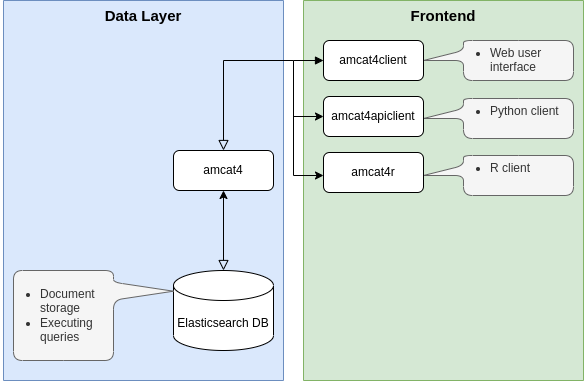

The diagram above was exported from draw.io. Its source (the exported page's mxGraphModel, read from the mxfile embedded in the PNG):
<mxGraphModel dx="2656" dy="955" grid="1" gridSize="10" guides="1" tooltips="1" connect="1" arrows="1" fold="1" page="1" pageScale="1" pageWidth="827" pageHeight="1169" math="0" shadow="0">
  <root>
    <mxCell id="WIyWlLk6GJQsqaUBKTNV-0" />
    <mxCell id="WIyWlLk6GJQsqaUBKTNV-1" parent="WIyWlLk6GJQsqaUBKTNV-0" />
    <mxCell id="GafMU0c75heiuo1HpW_n-7" value="Data Layer" style="rounded=0;whiteSpace=wrap;html=1;strokeWidth=1;verticalAlign=top;fontStyle=1;fontSize=15;fillColor=#dae8fc;strokeColor=#6c8ebf;flipH=1;flipV=1;" parent="WIyWlLk6GJQsqaUBKTNV-1" vertex="1">
      <mxGeometry y="380" width="280" height="380" as="geometry" />
    </mxCell>
    <UserObject label="amcat4" link="https://github.com/ccs-amsterdam/amcat4" linkTarget="_blank" id="WIyWlLk6GJQsqaUBKTNV-3">
      <mxCell style="rounded=1;whiteSpace=wrap;html=1;fontSize=12;glass=0;strokeWidth=1;shadow=0;imageWidth=24;" parent="WIyWlLk6GJQsqaUBKTNV-1" vertex="1">
        <mxGeometry x="170" y="530" width="100" height="40" as="geometry" />
      </mxCell>
    </UserObject>
    <mxCell id="fg_L--qd0xywea7N1QJT-0" value="Elasticsearch DB" style="shape=cylinder3;whiteSpace=wrap;html=1;boundedLbl=1;backgroundOutline=1;size=15;" parent="WIyWlLk6GJQsqaUBKTNV-1" vertex="1">
      <mxGeometry x="170" y="650" width="100" height="80" as="geometry" />
    </mxCell>
    <mxCell id="fg_L--qd0xywea7N1QJT-1" value="" style="rounded=0;html=1;jettySize=auto;orthogonalLoop=1;fontSize=11;endArrow=block;endFill=0;endSize=8;strokeWidth=1;shadow=0;labelBackgroundColor=none;edgeStyle=orthogonalEdgeStyle;exitX=0.5;exitY=1;exitDx=0;exitDy=0;entryX=0.5;entryY=0;entryDx=0;entryDy=0;entryPerimeter=0;startArrow=classic;startFill=1;" parent="WIyWlLk6GJQsqaUBKTNV-1" source="WIyWlLk6GJQsqaUBKTNV-3" target="fg_L--qd0xywea7N1QJT-0" edge="1">
      <mxGeometry x="0.0769" y="20" relative="1" as="geometry">
        <mxPoint as="offset" />
        <mxPoint x="280.0000000000002" y="260" as="sourcePoint" />
        <mxPoint x="280.0000000000002" y="300" as="targetPoint" />
        <Array as="points">
          <mxPoint x="220" y="570" />
          <mxPoint x="220" y="650" />
        </Array>
      </mxGeometry>
    </mxCell>
    <mxCell id="GafMU0c75heiuo1HpW_n-4" value="&lt;ul&gt;&lt;li&gt;Document storage&lt;/li&gt;&lt;li&gt;Executing queries&lt;/li&gt;&lt;/ul&gt;" style="shape=callout;whiteSpace=wrap;html=1;perimeter=calloutPerimeter;perimeterSpacing=0;rounded=1;position2=0.77;base=18;size=60;position=0.67;rotation=0;arcSize=18;align=left;verticalAlign=top;spacing=0;spacingRight=0;spacingLeft=-13;strokeWidth=1;fillColor=#f5f5f5;fontColor=#333333;strokeColor=#666666;direction=north;" parent="WIyWlLk6GJQsqaUBKTNV-1" vertex="1">
      <mxGeometry x="10" y="650" width="160" height="90" as="geometry" />
    </mxCell>
    <mxCell id="GafMU0c75heiuo1HpW_n-9" value="Frontend" style="rounded=0;whiteSpace=wrap;html=1;strokeWidth=1;verticalAlign=top;fontStyle=1;fontSize=15;fillColor=#d5e8d4;strokeColor=#82b366;flipH=1;flipV=1;" parent="WIyWlLk6GJQsqaUBKTNV-1" vertex="1">
      <mxGeometry x="300" y="380" width="280" height="380" as="geometry" />
    </mxCell>
    <mxCell id="GafMU0c75heiuo1HpW_n-15" value="" style="rounded=0;html=1;jettySize=auto;orthogonalLoop=1;fontSize=11;endArrow=block;endFill=0;endSize=8;strokeWidth=1;shadow=0;labelBackgroundColor=none;edgeStyle=orthogonalEdgeStyle;entryX=0.5;entryY=0;entryDx=0;entryDy=0;startArrow=classic;startFill=1;" parent="WIyWlLk6GJQsqaUBKTNV-1" source="GafMU0c75heiuo1HpW_n-12" target="WIyWlLk6GJQsqaUBKTNV-3" edge="1">
      <mxGeometry x="0.0769" y="20" relative="1" as="geometry">
        <mxPoint as="offset" />
        <mxPoint x="620" y="555" as="sourcePoint" />
        <mxPoint x="230" y="660" as="targetPoint" />
        <Array as="points">
          <mxPoint x="290" y="555" />
          <mxPoint x="290" y="440" />
          <mxPoint x="220" y="440" />
        </Array>
      </mxGeometry>
    </mxCell>
    <mxCell id="GafMU0c75heiuo1HpW_n-16" value="" style="endArrow=classic;html=1;rounded=0;fontSize=15;entryX=0;entryY=0.5;entryDx=0;entryDy=0;" parent="WIyWlLk6GJQsqaUBKTNV-1" target="GafMU0c75heiuo1HpW_n-11" edge="1">
      <mxGeometry width="50" height="50" relative="1" as="geometry">
        <mxPoint x="290" y="496" as="sourcePoint" />
        <mxPoint x="340" y="470" as="targetPoint" />
      </mxGeometry>
    </mxCell>
    <mxCell id="GafMU0c75heiuo1HpW_n-18" value="&lt;ul&gt;&lt;li&gt;Web user interface&lt;/li&gt;&lt;/ul&gt;" style="shape=callout;whiteSpace=wrap;html=1;perimeter=calloutPerimeter;perimeterSpacing=0;rounded=1;position2=0.5;base=10;size=40;position=0.25;rotation=0;arcSize=18;align=left;verticalAlign=top;spacing=0;spacingRight=0;spacingLeft=-13;strokeWidth=1;fillColor=#f5f5f5;fontColor=#333333;strokeColor=#666666;direction=south;spacingBottom=0;spacingTop=-11;" parent="WIyWlLk6GJQsqaUBKTNV-1" vertex="1">
      <mxGeometry x="420" y="420" width="150" height="40" as="geometry" />
    </mxCell>
    <mxCell id="GafMU0c75heiuo1HpW_n-17" value="" style="endArrow=block;html=1;rounded=0;fontSize=15;entryX=0;entryY=0.5;entryDx=0;entryDy=0;endFill=1;" parent="WIyWlLk6GJQsqaUBKTNV-1" target="GafMU0c75heiuo1HpW_n-10" edge="1">
      <mxGeometry width="50" height="50" relative="1" as="geometry">
        <mxPoint x="290" y="440" as="sourcePoint" />
        <mxPoint x="330" y="515" as="targetPoint" />
      </mxGeometry>
    </mxCell>
    <mxCell id="GafMU0c75heiuo1HpW_n-10" value="amcat4client" style="rounded=1;whiteSpace=wrap;html=1;fontSize=12;glass=0;strokeWidth=1;shadow=0;" parent="WIyWlLk6GJQsqaUBKTNV-1" vertex="1">
      <mxGeometry x="320" y="420" width="100" height="40" as="geometry" />
    </mxCell>
    <mxCell id="GafMU0c75heiuo1HpW_n-19" value="&lt;ul&gt;&lt;li&gt;Python client&lt;/li&gt;&lt;/ul&gt;" style="shape=callout;whiteSpace=wrap;html=1;perimeter=calloutPerimeter;perimeterSpacing=0;rounded=1;position2=0.5;base=10;size=40;position=0.25;rotation=0;arcSize=18;align=left;verticalAlign=top;spacing=0;spacingRight=0;spacingLeft=-13;strokeWidth=1;fillColor=#f5f5f5;fontColor=#333333;strokeColor=#666666;direction=south;spacingBottom=0;spacingTop=-11;" parent="WIyWlLk6GJQsqaUBKTNV-1" vertex="1">
      <mxGeometry x="420" y="478" width="150" height="40" as="geometry" />
    </mxCell>
    <mxCell id="GafMU0c75heiuo1HpW_n-20" value="&lt;ul&gt;&lt;li&gt;R client&lt;/li&gt;&lt;/ul&gt;" style="shape=callout;whiteSpace=wrap;html=1;perimeter=calloutPerimeter;perimeterSpacing=0;rounded=1;position2=0.5;base=10;size=40;position=0.25;rotation=0;arcSize=18;align=left;verticalAlign=top;spacing=0;spacingRight=0;spacingLeft=-13;strokeWidth=1;fillColor=#f5f5f5;fontColor=#333333;strokeColor=#666666;direction=south;spacingBottom=0;spacingTop=-11;" parent="WIyWlLk6GJQsqaUBKTNV-1" vertex="1">
      <mxGeometry x="420" y="535" width="150" height="40" as="geometry" />
    </mxCell>
    <mxCell id="GafMU0c75heiuo1HpW_n-11" value="amcat4apiclient" style="rounded=1;whiteSpace=wrap;html=1;fontSize=12;glass=0;strokeWidth=1;shadow=0;" parent="WIyWlLk6GJQsqaUBKTNV-1" vertex="1">
      <mxGeometry x="320" y="476" width="100" height="40" as="geometry" />
    </mxCell>
    <mxCell id="GafMU0c75heiuo1HpW_n-12" value="amcat4r" style="rounded=1;whiteSpace=wrap;html=1;fontSize=12;glass=0;strokeWidth=1;shadow=0;" parent="WIyWlLk6GJQsqaUBKTNV-1" vertex="1">
      <mxGeometry x="320" y="532" width="100" height="40" as="geometry" />
    </mxCell>
  </root>
</mxGraphModel>